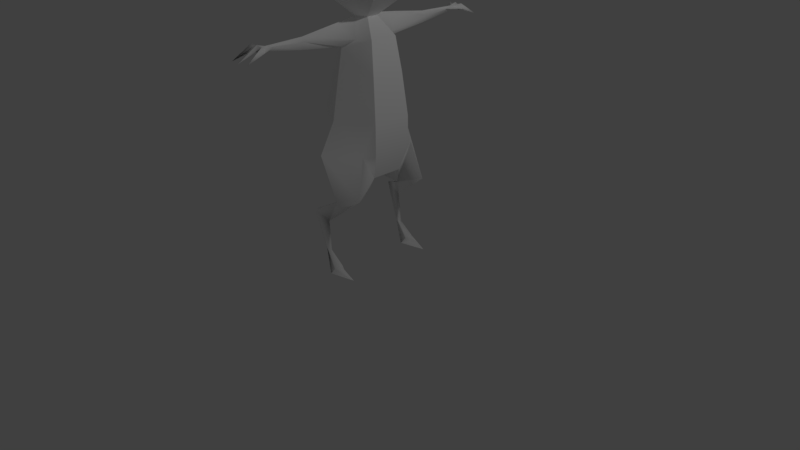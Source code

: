 # Source: zago2-4.blend  (saved by Blender 2.79.0; exported with 4.5.12 LTS)
import bpy
from mathutils import Matrix  # noqa: F401  (used for matrix-valued properties, if any)

bpy.ops.wm.read_factory_settings(use_empty=True)
scene = bpy.context.scene
scene.name = 'Scene'

# ---- collections
col_collection_1 = bpy.data.collections.new('Collection 1'); scene.collection.children.link(col_collection_1)

# ---- materials (node trees are filled in below, after node groups)
mat_lambert1 = bpy.data.materials.new('lambert1')
mat_lambert1.alpha_threshold = 0.0
mat_lambert1.use_transparent_shadow = False
mat_lambert1.diffuse_color = (1.0, 1.0, 1.0, 1.0)
mat_lambert1.roughness = 0.5

# ---- material node trees

# ---- world
world_world = bpy.data.worlds.new('World'); scene.world = world_world
world_world.color = (0.05088, 0.05088, 0.05088)
world_world.use_sun_shadow = False
world_world.sun_shadow_jitter_overblur = 0.0
world_world.cycles.sampling_method = 'MANUAL'

# ---- cameras
cam_camera = bpy.data.cameras.new('Camera')
cam_camera.clip_end = 100.0
cam_camera.lens = 35.0
cam_camera.sensor_width = 32.0
cam_camera.sensor_height = 18.0
cam_camera.ortho_scale = 7.314
cam_camera.dof.focus_distance = 0.0
cam_camera.dof.aperture_fstop = 128.0

# ---- lights
light_lamp = bpy.data.lights.new('Lamp', 'POINT')
light_lamp.transmission_factor = 0.0
light_lamp.cutoff_distance = 30.0
light_lamp.energy = 100.0
light_lamp.shadow_buffer_clip_start = 1.001
light_lamp.shadow_soft_size = 0.1
light_lamp.shadow_maximum_resolution = 0.006
light_lamp.use_absolute_resolution = True

# ---- meshes
me_x = bpy.data.meshes.new('未命名')
me_x.from_pydata([(0.07227, 3.077, -0.1252), (-0.07227, 3.077, -0.1252), (-0.1445, 3.077, -1.916e-08), (-0.07227, 3.077, 0.1252), (0.07227, 3.077, 0.1252), (0.1445, 3.077, 2.379e-09), (0.2411, 3.33, -0.4177), (-0.2411, 3.33, -0.4177), (-0.4823, 3.33, -6.696e-08), (-0.2411, 3.33, 0.4177), (0.2411, 3.33, 0.4177), (0.4823, 3.33, 4.905e-09), (0.2411, 3.644, -0.4177), (-0.2411, 3.644, -0.4177), (-0.4823, 3.644, -6.696e-08), (-0.2411, 3.644, 0.4177), (0.2411, 3.644, 0.4177), (0.4823, 3.644, 4.905e-09), (0.149, 3.897, -0.2581), (-0.149, 3.897, -0.2581), (-0.2981, 3.897, -3.951e-08), (-0.149, 3.897, 0.2581), (0.149, 3.897, 0.2581), (0.2981, 3.897, 4.905e-09), (2.246e-07, 1.226, -0.3447), (0.0, 3.994, 4.905e-09), (0.2385, 3.897, -0.1033), (0.1788, 3.936, 4.905e-09), (-0.2385, 3.897, -0.1033), (-0.1788, 3.936, -2.175e-08), (0.4309, 4.312, -0.1614), (-0.4309, 4.312, -0.1614), (0.3936, 4.095, 0.05367), (0.4532, 4.075, 0.05367), (0.4234, 4.075, 0.002046), (-0.3936, 4.095, 0.05367), (-0.4532, 4.075, 0.05367), (-0.4234, 4.075, 0.002046), (-0.2566, 1.537, 0.4445), (0.2566, 1.537, 0.4445), (0.5935, 0.0, 0.3898), (-0.5935, 0.0, 0.3898), (-0.199, 1.226, 0.3447), (0.199, 1.226, 0.3447), (-0.2189, 2.445, 0.3791), (0.2189, 2.445, 0.3791), (0.3581, 2.764, 1.5e-08), (0.1659, 2.445, -0.3791), (-0.1659, 2.445, -0.3791), (-0.3581, 2.764, -5.022e-08), (-0.5102, 1.922, -5.532e-08), (-0.2551, 1.922, 0.4418), (0.2551, 1.922, 0.4418), (0.5102, 1.922, 2.07e-08), (0.2551, 1.922, -0.4418), (-0.2551, 1.922, -0.4418), (-0.1032, 2.857, -0.3119), (-1.728, 2.835, -4.414e-08), (-0.1801, 2.857, 0.3119), (0.1801, 2.857, 0.3119), (1.728, 2.835, 9.524e-09), (0.1032, 2.857, -0.3119), (0.2793, 2.857, 0.1507), (0.2701, 2.857, -0.1384), (-0.2793, 2.857, 0.1507), (-0.2701, 2.857, -0.1384), (0.3849, 1.537, 0.3583), (-0.3849, 1.537, 0.3583), (0.9023, 2.924, 0.05519), (0.9023, 2.829, 1.166e-08), (0.9023, 2.924, -0.05519), (0.9023, 2.975, 7.195e-09), (-0.9023, 2.924, 0.05519), (-0.9023, 2.829, -3.042e-08), (-0.9023, 2.924, -0.05519), (-0.9023, 2.975, -1.942e-08), (0.6786, 1.021, 0.2148), (0.5129, 1.041, 0.4375), (0.2449, 1.021, 0.2674), (-0.6786, 1.021, 0.2148), (-0.5129, 1.041, 0.4375), (-0.2449, 1.021, 0.2674), (1.387, 2.961, 9.103e-09), (1.281, 2.937, 0.01744), (1.504, 2.918, 1.002e-08), (1.281, 2.937, -0.01744), (-1.387, 2.961, -1.132e-08), (-1.281, 2.937, 0.01744), (-1.504, 2.918, -2.946e-08), (-1.281, 2.937, -0.01744), (0.6451, 0.7576, -0.2295), (0.5777, 0.6449, -0.06123), (0.5783, 0.7576, -0.2645), (-0.6451, 0.7576, -0.2295), (-0.5777, 0.6449, -0.06123), (-0.5783, 0.7576, -0.2645), (1.486, 2.927, 0.136), (1.486, 2.927, -0.136), (-1.486, 2.927, 0.136), (-1.486, 2.927, -0.136), (1.712, 2.835, 0.1319), (-1.712, 2.835, 0.1319), (1.712, 2.835, -0.1319), (-1.712, 2.835, -0.1319), (1.486, 2.964, -0.06593), (-1.486, 2.964, -0.06593), (1.486, 2.964, 0.06593), (-1.486, 2.964, 0.06593), (1.486, 2.989, 0.0981), (1.486, 2.989, 8.631e-09), (1.486, 2.989, -0.0981), (-1.486, 2.989, 0.0981), (-1.486, 2.989, -4.101e-08), (-1.486, 2.989, -0.0981), (1.497, 2.918, 0.06593), (1.497, 2.918, -0.06593), (-1.497, 2.918, 0.06593), (-1.497, 2.918, -0.06593), (0.4621, 3.038, 3.823e-09), (-0.4621, 3.038, -1.924e-08), (0.6986, 1.54, -0.01825), (-0.6986, 1.54, -0.01825), (0.5883, 0.2615, -0.1151), (-0.5883, 0.2615, -0.1151), (0.6775, 0.0, 0.06019), (0.5055, 0.0, 0.05925), (-0.6775, 0.0, 0.06019), (-0.5055, 0.0, 0.05925), (0.5367, 0.0804, 0.1098), (0.5919, 0.08142, 0.2104), (0.6544, 0.07619, 0.1086), (-0.5367, 0.0804, 0.1098), (-0.5919, 0.08142, 0.2104), (-0.6544, 0.07619, 0.1086), (0.6129, 0.2615, -0.0705), (0.5661, 0.2615, -0.07145), (0.587, 0.2615, -0.02453), (-0.6129, 0.2615, -0.0705), (-0.5661, 0.2615, -0.07145), (-0.587, 0.2615, -0.02453)], [], [(0, 1, 7, 6), (1, 2, 8, 7), (2, 3, 9, 8), (3, 4, 10, 9), (4, 5, 11, 10), (5, 0, 6, 11), (6, 7, 13, 12), (7, 8, 14, 13), (8, 9, 15, 14), (9, 10, 16, 15), (10, 11, 17, 16), (11, 6, 12, 17), (12, 13, 19, 18), (13, 14, 20, 28, 19), (14, 15, 21, 20), (15, 16, 22, 21), (16, 17, 23, 22), (17, 12, 18, 26, 23), (1, 0, 61, 56), (2, 1, 56, 65), (3, 2, 64, 58), (4, 3, 58, 59), (82, 106, 109), (109, 104, 82), (18, 19, 25), (19, 28, 29, 25), (20, 21, 25, 29), (21, 22, 25), (22, 23, 27, 25), (30, 34, 26, 27, 32), (27, 26, 18, 25), (29, 35, 36, 20), (20, 36, 37, 28), (32, 33, 30), (31, 35, 29, 28, 37), (33, 34, 30), (23, 33, 32, 27), (23, 26, 34, 33), (36, 35, 31), (37, 36, 31), (39, 38, 42, 43), (135, 136, 91), (43, 42, 24), (38, 67, 42), (45, 44, 51, 52), (46, 45, 52, 53), (47, 46, 53, 54), (48, 47, 54, 55), (49, 48, 55, 50), (44, 49, 50, 51), (51, 50, 67, 38), (52, 51, 38, 39), (91, 136, 134, 90), (125, 124, 40), (55, 54, 24), (50, 55, 24), (49, 65, 56, 48), (58, 64, 49, 44), (59, 58, 44, 45), (106, 84, 60), (84, 104, 60), (56, 61, 47, 48), (5, 4, 59, 62), (46, 62, 59, 45), (61, 63, 46, 47), (0, 5, 63, 61), (64, 119, 75, 72), (49, 64, 72, 73), (73, 74, 65, 49), (119, 65, 74, 75), (53, 52, 39, 66), (43, 66, 39), (54, 53, 24), (67, 121, 80), (42, 67, 80, 81), (81, 24, 42), (121, 24, 79), (69, 68, 62, 46), (46, 63, 70, 69), (63, 5, 118), (5, 62, 118), (73, 72, 87, 88), (88, 89, 74, 73), (75, 74, 89, 86), (72, 75, 86, 87), (53, 66, 120), (78, 77, 66, 43), (43, 24, 78), (24, 76, 78), (80, 79, 94), (94, 95, 81), (79, 81, 95, 93), (71, 68, 83, 82), (84, 83, 68, 69), (69, 70, 85, 84), (70, 71, 82, 85), (98, 111, 101), (88, 87, 116), (99, 89, 117), (103, 113, 99), (76, 91, 90), (78, 91, 77), (78, 92, 91), (78, 76, 90, 92), (41, 132, 133, 126), (127, 131, 132, 41), (131, 127, 123, 138), (133, 137, 123, 126), (82, 104, 110), (82, 108, 106), (114, 106, 100), (104, 115, 102), (57, 112, 105), (107, 112, 57), (96, 108, 82, 83), (83, 114, 96), (97, 102, 115), (82, 110, 97, 85), (101, 111, 107), (88, 116, 107), (105, 117, 88), (105, 113, 103), (96, 100, 108), (106, 108, 100), (109, 106, 60), (60, 104, 109), (110, 104, 102), (97, 110, 102), (98, 87, 86, 111), (107, 111, 86), (107, 86, 112), (105, 112, 86), (105, 86, 113), (99, 113, 86, 89), (84, 106, 114), (84, 115, 104), (85, 115, 84), (107, 116, 101), (88, 107, 57), (105, 88, 57), (103, 117, 105), (99, 117, 103), (116, 98, 101), (84, 114, 83), (117, 89, 88), (97, 115, 85), (96, 114, 100), (116, 87, 98), (118, 62, 68, 71), (63, 118, 71, 70), (64, 2, 119), (2, 65, 119), (24, 53, 120), (79, 24, 81), (76, 77, 91), (94, 79, 93), (81, 80, 94), (120, 77, 76), (24, 120, 76), (67, 50, 121), (50, 24, 121), (120, 66, 77), (80, 121, 79), (122, 135, 91, 92), (127, 126, 123), (125, 40, 129, 128), (130, 129, 40, 124), (132, 131, 138, 139), (133, 132, 139, 137), (122, 124, 125), (41, 126, 127), (134, 122, 92, 90), (130, 124, 122, 134), (128, 135, 122, 125), (128, 129, 136, 135), (134, 136, 129, 130), (123, 137, 93, 95), (138, 123, 95, 94), (139, 138, 94), (137, 139, 94, 93)])
me_x.polygons.foreach_set('use_smooth', [True] * 180)
_k = set([(0, 1), (0, 5), (0, 6), (0, 61), (1, 2), (1, 7), (1, 56), (2, 3), (2, 8), (2, 119), (3, 4), (3, 9), (3, 58), (4, 5), (4, 10), (4, 59), (5, 11), (5, 118), (6, 7), (6, 11), (6, 12), (7, 8), (7, 13), (8, 9), (8, 14), (9, 10), (9, 15), (10, 11), (10, 16), (11, 17), (12, 13), (12, 17), (12, 18), (13, 14), (13, 19), (14, 15), (14, 20), (15, 16), (15, 21), (16, 17), (16, 22), (17, 23), (18, 19), (18, 25), (18, 26), (19, 25), (19, 28), (20, 21), (20, 28), (20, 29), (21, 22), (21, 25), (22, 23), (22, 25), (23, 26), (23, 27), (24, 42), (24, 43), (24, 54), (24, 55), (25, 27), (25, 29), (38, 42), (38, 51), (39, 43), (39, 52), (40, 124), (40, 125), (41, 126), (41, 127), (42, 43), (42, 81), (43, 78), (44, 51), (44, 58), (45, 52), (45, 59), (46, 53), (46, 69), (47, 54), (47, 61), (48, 55), (48, 56), (49, 50), (49, 73), (50, 121), (53, 120), (57, 88), (57, 112), (60, 84), (60, 109), (69, 84), (71, 82), (71, 118), (73, 88), (75, 86), (75, 119), (76, 90), (76, 120), (79, 93), (79, 121), (82, 109), (86, 112), (90, 134), (91, 135), (93, 137), (94, 138), (124, 130), (125, 128), (126, 133), (127, 131), (128, 135), (130, 134), (131, 138), (133, 137)])
me_x.attributes.new('sharp_edge', 'BOOLEAN', 'EDGE').data.foreach_set('value', [ (min(e.vertices), max(e.vertices)) in _k for e in me_x.edges])
_uv = me_x.uv_layers.new(name='map1')
_uv.uv.foreach_set('vector', [0.4388, 0.116, 0.4097, 0.116, 0.3758, 0.06504, 0.4728, 0.06504, 0.06563, 0.3743, 0.09081, 0.3743, 0.09081, 0.4253, 0.006791, 0.4253, 0.09081, 0.3743, 0.116, 0.3743, 0.1748, 0.4253, 0.09081, 0.4253, 0.5198, 0.3743, 0.5488, 0.3743, 0.5828, 0.4253, 0.4858, 0.4253, 0.2518, 0.3743, 0.2769, 0.3743, 0.2769, 0.4253, 0.1929, 0.4253, 0.2769, 0.3743, 0.3021, 0.3743, 0.361, 0.4253, 0.2769, 0.4253, 0.4728, 0.06504, 0.3758, 0.06504, 0.3758, 0.001992, 0.4728, 0.001992, 0.006791, 0.4253, 0.09081, 0.4253, 0.09081, 0.4883, 0.006791, 0.4883, 0.09081, 0.4253, 0.1748, 0.4253, 0.1748, 0.4883, 0.09081, 0.4883, 0.4858, 0.4253, 0.5828, 0.4253, 0.5828, 0.4883, 0.4858, 0.4883, 0.1929, 0.4253, 0.2769, 0.4253, 0.2769, 0.4883, 0.1929, 0.4883, 0.2769, 0.4253, 0.361, 0.4253, 0.361, 0.4883, 0.2769, 0.4883, 0.2037, 0.6692, 0.2037, 0.7663, 0.1716, 0.7477, 0.1716, 0.6878, 0.006791, 0.4883, 0.09081, 0.4883, 0.09081, 0.5393, 0.07004, 0.5393, 0.03888, 0.5393, 0.09081, 0.4883, 0.1748, 0.4883, 0.1427, 0.5393, 0.09081, 0.5393, 0.74, 0.7379, 0.74, 0.6409, 0.7721, 0.6595, 0.7721, 0.7194, 0.1929, 0.4883, 0.2769, 0.4883, 0.2769, 0.5393, 0.225, 0.5393, 0.2769, 0.4883, 0.361, 0.4883, 0.3289, 0.5393, 0.2977, 0.5393, 0.2769, 0.5393, 0.4097, 0.116, 0.4388, 0.116, 0.445, 0.1602, 0.4035, 0.1602, 0.09081, 0.3743, 0.06563, 0.3743, 0.02808, 0.3301, 0.06296, 0.3301, 0.116, 0.3743, 0.09081, 0.3743, 0.1211, 0.3301, 0.1535, 0.3301, 0.5488, 0.3743, 0.5198, 0.3743, 0.4981, 0.3301, 0.5705, 0.3301, 0.6227, 0.07058, 0.6095, 0.05051, 0.6227, 0.05051, 0.6227, 0.05051, 0.636, 0.05051, 0.6227, 0.07058, 0.1716, 0.6878, 0.1716, 0.7477, 0.1197, 0.7178, 0.1716, 0.7477, 0.1404, 0.7657, 0.1197, 0.7537, 0.1197, 0.7178, 0.824, 0.7494, 0.7721, 0.7194, 0.824, 0.6894, 0.824, 0.7254, 0.7721, 0.7194, 0.7721, 0.6595, 0.824, 0.6894, 0.7721, 0.6595, 0.824, 0.6295, 0.824, 0.6535, 0.824, 0.6894, 0.1521, 0.6311, 0.1193, 0.6326, 0.1404, 0.6698, 0.1197, 0.6818, 0.1089, 0.6386, 0.1197, 0.6818, 0.1404, 0.6698, 0.1716, 0.6878, 0.1197, 0.7178, 0.6612, 0.8495, 0.618, 0.8814, 0.6061, 0.8775, 0.6373, 0.8418, 0.09081, 0.5393, 0.1016, 0.5751, 0.09122, 0.5751, 0.07004, 0.5393, 0.1089, 0.6386, 0.1089, 0.6266, 0.1521, 0.6311, 0.1521, 0.8044, 0.1089, 0.7969, 0.1197, 0.7537, 0.1404, 0.7657, 0.1193, 0.8029, 0.2661, 0.5751, 0.2765, 0.5751, 0.3094, 0.6227, 0.5604, 0.873, 0.5962, 0.8418, 0.6001, 0.8537, 0.5682, 0.8969, 0.2769, 0.5393, 0.2977, 0.5393, 0.2765, 0.5751, 0.2661, 0.5751, 0.6061, 0.8775, 0.618, 0.8814, 0.6105, 0.9252, 0.09122, 0.5751, 0.1016, 0.5751, 0.05834, 0.6227, 0.5859, 0.06463, 0.4827, 0.06463, 0.4943, 0.001992, 0.5743, 0.001992, 0.5503, 0.5448, 0.5597, 0.5448, 0.5524, 0.6219, 0.3773, 0.9487, 0.2973, 0.9487, 0.3373, 0.81, 0.1802, 0.06463, 0.1629, 0.06463, 0.1601, 0.001992, 0.5783, 0.2471, 0.4903, 0.2471, 0.483, 0.142, 0.5856, 0.142, 0.2769, 0.3114, 0.2007, 0.2471, 0.1881, 0.142, 0.2769, 0.142, 0.3532, 0.2471, 0.2769, 0.3114, 0.2769, 0.142, 0.3658, 0.142, 0.3909, 0.2432, 0.4576, 0.2432, 0.4756, 0.3483, 0.373, 0.3483, 0.09081, 0.3114, 0.01455, 0.2471, 0.001934, 0.142, 0.09081, 0.142, 0.1671, 0.2471, 0.09081, 0.3114, 0.09081, 0.142, 0.1797, 0.142, 0.1797, 0.142, 0.09081, 0.142, 0.1629, 0.06463, 0.1802, 0.06463, 0.5856, 0.142, 0.483, 0.142, 0.4827, 0.06463, 0.5859, 0.06463, 0.8214, 0.1317, 0.814, 0.05459, 0.8233, 0.05459, 0.8552, 0.1544, 0.841, 0.7754, 0.8756, 0.7756, 0.8587, 0.8419, 0.373, 0.3483, 0.4756, 0.3483, 0.4243, 0.4883, 0.09081, 0.142, 0.001934, 0.142, 0.02148, 0.001992, 0.09081, 0.3114, 0.06296, 0.3301, 0.02808, 0.3301, 0.01455, 0.2471, 0.1535, 0.3301, 0.1211, 0.3301, 0.09081, 0.3114, 0.1671, 0.2471, 0.5705, 0.3301, 0.4981, 0.3301, 0.4903, 0.2471, 0.5783, 0.2471, 0.5545, 0.8903, 0.5412, 0.8866, 0.5412, 0.8418, 0.5412, 0.8866, 0.5279, 0.8903, 0.5412, 0.8418, 0.4035, 0.1602, 0.445, 0.1602, 0.4576, 0.2432, 0.3909, 0.2432, 0.2769, 0.3743, 0.2518, 0.3743, 0.2142, 0.3301, 0.2466, 0.3301, 0.2769, 0.3114, 0.2466, 0.3301, 0.2142, 0.3301, 0.2007, 0.2471, 0.3397, 0.3301, 0.3048, 0.3301, 0.2769, 0.3114, 0.3532, 0.2471, 0.3021, 0.3743, 0.2769, 0.3743, 0.3048, 0.3301, 0.3397, 0.3301, 0.6567, 0.0291, 0.6871, 0.06586, 0.6871, 0.1544, 0.676, 0.1544, 0.6897, 0.3401, 0.7083, 0.3243, 0.7218, 0.4496, 0.7026, 0.4496, 0.7926, 0.4429, 0.7734, 0.4429, 0.7869, 0.3157, 0.8055, 0.3334, 0.6871, 0.06586, 0.7149, 0.02724, 0.6982, 0.1544, 0.6871, 0.1544, 0.2769, 0.142, 0.1881, 0.142, 0.1875, 0.06463, 0.2049, 0.06463, 0.2076, 0.001992, 0.2049, 0.06463, 0.1875, 0.06463, 0.3658, 0.142, 0.2769, 0.142, 0.3463, 0.001992, 0.9529, 0.625, 0.8772, 0.6256, 0.9688, 0.5252, 0.3679, 0.7435, 0.3305, 0.8061, 0.3048, 0.7063, 0.3587, 0.7022, 0.3843, 0.8245, 0.4256, 0.7014, 0.4256, 0.84, 0.8772, 0.6256, 0.8115, 0.5624, 0.924, 0.5211, 0.662, 0.4454, 0.6812, 0.4454, 0.6677, 0.5707, 0.649, 0.5548, 0.7649, 0.5463, 0.7463, 0.564, 0.7328, 0.4368, 0.752, 0.4368, 0.6506, 0.2952, 0.6227, 0.3204, 0.6227, 0.2565, 0.6227, 0.3204, 0.5924, 0.2933, 0.6227, 0.2565, 0.7026, 0.4496, 0.7218, 0.4496, 0.7243, 0.5258, 0.7205, 0.5707, 0.7747, 0.564, 0.7709, 0.5191, 0.7734, 0.4429, 0.7926, 0.4429, 0.6871, 0.1544, 0.6982, 0.1544, 0.6906, 0.2306, 0.6871, 0.2518, 0.676, 0.1544, 0.6871, 0.1544, 0.6871, 0.2518, 0.6836, 0.2306, 0.2769, 0.142, 0.2049, 0.06463, 0.2806, 0.06523, 0.2189, 0.7022, 0.2728, 0.7063, 0.247, 0.8061, 0.2096, 0.7435, 0.4729, 0.7014, 0.4729, 0.84, 0.4316, 0.7169, 0.4789, 0.8379, 0.5914, 0.7014, 0.602, 0.7886, 0.9688, 0.5252, 0.924, 0.5211, 0.8685, 0.4455, 0.4646, 0.6219, 0.5055, 0.6446, 0.3985, 0.6975, 0.8308, 0.64, 0.9181, 0.6295, 0.851, 0.7365, 0.8375, 0.7294, 0.6227, 0.168, 0.6116, 0.168, 0.6192, 0.09177, 0.6227, 0.07058, 0.6799, 0.3243, 0.6837, 0.3692, 0.6812, 0.4454, 0.662, 0.4454, 0.752, 0.4368, 0.7328, 0.4368, 0.7303, 0.3606, 0.734, 0.3157, 0.6338, 0.168, 0.6227, 0.168, 0.6227, 0.07058, 0.6262, 0.09177, 0.6597, 0.2719, 0.6673, 0.2719, 0.6605, 0.3174, 0.7671, 0.7982, 0.7707, 0.7533, 0.7804, 0.7966, 0.7338, 0.883, 0.7577, 0.8418, 0.7479, 0.8851, 0.7136, 0.3174, 0.7068, 0.2719, 0.7144, 0.2719, 0.7659, 0.2073, 0.8214, 0.1317, 0.8552, 0.1544, 0.2189, 0.7022, 0.2858, 0.6266, 0.2728, 0.7063, 0.6185, 0.6975, 0.5115, 0.6446, 0.5524, 0.6219, 0.8816, 0.7403, 0.9688, 0.7509, 0.9621, 0.8403, 0.9487, 0.8473, 0.9592, 0.3157, 0.9231, 0.3321, 0.9027, 0.3311, 0.8929, 0.3157, 0.4404, 0.4922, 0.4302, 0.5083, 0.41, 0.5086, 0.3739, 0.4922, 0.4302, 0.5083, 0.4404, 0.4922, 0.4755, 0.5448, 0.4667, 0.5448, 0.9027, 0.3311, 0.8666, 0.3683, 0.8577, 0.3683, 0.8929, 0.3157, 0.6227, 0.07058, 0.636, 0.05051, 0.6425, 0.05051, 0.6227, 0.07058, 0.603, 0.05051, 0.6095, 0.05051, 0.4728, 0.8873, 0.4637, 0.8894, 0.4895, 0.8439, 0.4577, 0.8894, 0.4486, 0.8873, 0.4319, 0.8439, 0.6871, 0.3204, 0.6871, 0.2719, 0.7003, 0.2719, 0.6738, 0.2719, 0.6871, 0.2719, 0.6871, 0.3204, 0.5954, 0.05051, 0.603, 0.05051, 0.6227, 0.07058, 0.6192, 0.09177, 0.704, 0.9285, 0.7138, 0.8851, 0.7279, 0.8872, 0.6672, 0.8872, 0.668, 0.8418, 0.6813, 0.8851, 0.6227, 0.07058, 0.6425, 0.05051, 0.6501, 0.05051, 0.6262, 0.09177, 0.6605, 0.3174, 0.6673, 0.2719, 0.6738, 0.2719, 0.3532, 0.9658, 0.3532, 0.9525, 0.3624, 0.9525, 0.3472, 0.9658, 0.3381, 0.9658, 0.3381, 0.9525, 0.7003, 0.2719, 0.7068, 0.2719, 0.7136, 0.3174, 0.5954, 0.05051, 0.5962, 0.005032, 0.603, 0.05051, 0.6095, 0.05051, 0.603, 0.05051, 0.5962, 0.005032, 0.6227, 0.05051, 0.6095, 0.05051, 0.6227, 0.001992, 0.6227, 0.001992, 0.636, 0.05051, 0.6227, 0.05051, 0.6425, 0.05051, 0.636, 0.05051, 0.6493, 0.005032, 0.6501, 0.05051, 0.6425, 0.05051, 0.6493, 0.005032, 0.6597, 0.2719, 0.6836, 0.2306, 0.6871, 0.2518, 0.6673, 0.2719, 0.6738, 0.2719, 0.6673, 0.2719, 0.6871, 0.2518, 0.6738, 0.2719, 0.6871, 0.2518, 0.6871, 0.2719, 0.7003, 0.2719, 0.6871, 0.2719, 0.6871, 0.2518, 0.7003, 0.2719, 0.6871, 0.2518, 0.7068, 0.2719, 0.7144, 0.2719, 0.7068, 0.2719, 0.6871, 0.2518, 0.6906, 0.2306, 0.323, 0.9525, 0.3321, 0.9658, 0.323, 0.9658, 0.3078, 0.9658, 0.3078, 0.9525, 0.317, 0.9525, 0.6911, 0.9285, 0.6813, 0.8851, 0.6946, 0.8836, 0.4001, 0.8439, 0.4093, 0.846, 0.4259, 0.8894, 0.5087, 0.8454, 0.522, 0.8418, 0.5087, 0.8903, 0.4955, 0.8418, 0.5087, 0.8454, 0.5087, 0.8903, 0.3683, 0.998, 0.385, 0.9546, 0.3941, 0.9525, 0.7338, 0.883, 0.7479, 0.8851, 0.7347, 0.9285, 0.7804, 0.7966, 0.7945, 0.7945, 0.7937, 0.84, 0.7005, 0.8836, 0.7138, 0.8851, 0.704, 0.9285, 0.7479, 0.8851, 0.7577, 0.8418, 0.7612, 0.8866, 0.6672, 0.8872, 0.6813, 0.8851, 0.6911, 0.9285, 0.7279, 0.8872, 0.7138, 0.8851, 0.727, 0.8418, 0.7804, 0.7966, 0.7707, 0.7533, 0.7945, 0.7945, 0.6227, 0.2565, 0.5924, 0.2933, 0.6116, 0.168, 0.6227, 0.168, 0.6506, 0.2952, 0.6227, 0.2565, 0.6227, 0.168, 0.6338, 0.168, 0.6567, 0.0291, 0.6871, 0.001992, 0.6871, 0.06586, 0.6871, 0.001992, 0.7149, 0.02724, 0.6871, 0.06586, 0.142, 0.9488, 0.001934, 0.8462, 0.07874, 0.8083, 0.722, 0.8379, 0.6094, 0.7014, 0.7326, 0.7506, 0.7659, 0.2073, 0.7211, 0.2114, 0.8214, 0.1317, 0.8685, 0.4455, 0.924, 0.5211, 0.8347, 0.4681, 0.3587, 0.7022, 0.3048, 0.7063, 0.2918, 0.6266, 0.8128, 0.3119, 0.7211, 0.2114, 0.7659, 0.2073, 0.8784, 0.2486, 0.8128, 0.3119, 0.7659, 0.2073, 0.1629, 0.06463, 0.09081, 0.142, 0.08714, 0.06523, 0.1497, 0.9126, 0.2897, 0.81, 0.2265, 0.9505, 0.8128, 0.3119, 0.737, 0.3113, 0.7211, 0.2114, 0.9688, 0.5252, 0.8772, 0.6256, 0.924, 0.5211, 0.5415, 0.5448, 0.5503, 0.5448, 0.5524, 0.6219, 0.5115, 0.6446, 0.8351, 0.7883, 0.8005, 0.7885, 0.8184, 0.7533, 0.5766, 0.4922, 0.6431, 0.4922, 0.607, 0.5086, 0.5868, 0.5083, 0.7872, 0.01732, 0.7668, 0.01837, 0.7307, 0.001992, 0.797, 0.001992, 0.41, 0.5086, 0.4302, 0.5083, 0.4667, 0.5448, 0.4572, 0.5448, 0.9027, 0.3311, 0.9231, 0.3321, 0.8759, 0.3683, 0.8666, 0.3683, 0.8577, 0.7403, 0.8756, 0.7756, 0.841, 0.7754, 0.8174, 0.8548, 0.8005, 0.7885, 0.8351, 0.7883, 0.8233, 0.05459, 0.8322, 0.05459, 0.8623, 0.1544, 0.8552, 0.1544, 0.7872, 0.01732, 0.797, 0.001992, 0.8322, 0.05459, 0.8233, 0.05459, 0.5868, 0.5083, 0.5503, 0.5448, 0.5415, 0.5448, 0.5766, 0.4922, 0.5868, 0.5083, 0.607, 0.5086, 0.5597, 0.5448, 0.5503, 0.5448, 0.8233, 0.05459, 0.814, 0.05459, 0.7668, 0.01837, 0.7872, 0.01732, 0.8577, 0.3683, 0.8666, 0.3683, 0.8347, 0.4681, 0.8276, 0.4681, 0.4667, 0.5448, 0.4755, 0.5448, 0.5055, 0.6446, 0.4646, 0.6219, 0.4572, 0.5448, 0.4667, 0.5448, 0.4646, 0.6219, 0.8666, 0.3683, 0.8759, 0.3683, 0.8685, 0.4455, 0.8347, 0.4681])
me_x.materials.append(mat_lambert1)
me_x.use_remesh_preserve_volume = False
me_x.use_remesh_preserve_attributes = False
me_x.use_mirror_vertex_groups = False
me_x.update()
me_x.normals_split_custom_set([tuple(v) for v in zip(*[iter([1.228e-07, -0.7556, -0.655, 1.228e-07, -0.7556, -0.655, 1.228e-07, -0.7556, -0.655, 1.228e-07, -0.7556, -0.655, -0.5673, -0.7556, -0.3275, -0.5673, -0.7556, -0.3275, -0.5673, -0.7556, -0.3275, -0.5673, -0.7556, -0.3275, -0.5673, -0.7556, 0.3275, -0.5673, -0.7556, 0.3275, -0.5673, -0.7556, 0.3275, -0.5673, -0.7556, 0.3275, -6.141e-08, -0.7556, 0.655, -6.141e-08, -0.7556, 0.655, -6.141e-08, -0.7556, 0.655, -6.141e-08, -0.7556, 0.655, 0.5673, -0.7556, 0.3275, 0.5673, -0.7556, 0.3275, 0.5673, -0.7556, 0.3275, 0.5673, -0.7556, 0.3275, 0.5673, -0.7556, -0.3275, 0.5673, -0.7556, -0.3275, 0.5673, -0.7556, -0.3275, 0.5673, -0.7556, -0.3275, 1.972e-07, 0.0, -1.0, 1.972e-07, 0.0, -1.0, 1.972e-07, 0.0, -1.0, 1.972e-07, 0.0, -1.0, -0.866, 0.0, -0.5, -0.866, 0.0, -0.5, -0.866, 0.0, -0.5, -0.866, 0.0, -0.5, -0.866, 0.0, 0.5, -0.866, 0.0, 0.5, -0.866, 0.0, 0.5, -0.866, 0.0, 0.5, -9.858e-08, 0.0, 1.0, -9.858e-08, 0.0, 1.0, -9.858e-08, 0.0, 1.0, -9.858e-08, 0.0, 1.0, 0.866, 0.0, 0.5, 0.866, 0.0, 0.5, 0.866, 0.0, 0.5, 0.866, 0.0, 0.5, 0.866, 0.0, -0.5, 0.866, 0.0, -0.5, 0.866, 0.0, -0.5, 0.866, 0.0, -0.5, 1.912e-07, 0.5326, -0.8464, 1.912e-07, 0.5326, -0.8464, 1.912e-07, 0.5326, -0.8464, 1.912e-07, 0.5326, -0.8464, -0.733, 0.5326, -0.4232, -0.733, 0.5326, -0.4232, -0.733, 0.5326, -0.4232, -0.733, 0.5326, -0.4232, -0.733, 0.5326, -0.4232, -0.733, 0.5326, 0.4232, -0.733, 0.5326, 0.4232, -0.733, 0.5326, 0.4232, -0.733, 0.5326, 0.4232, -6.374e-08, 0.5326, 0.8464, -6.374e-08, 0.5326, 0.8464, -6.374e-08, 0.5326, 0.8464, -6.374e-08, 0.5326, 0.8464, 0.733, 0.5326, 0.4232, 0.733, 0.5326, 0.4232, 0.733, 0.5326, 0.4232, 0.733, 0.5326, 0.4232, 0.733, 0.5326, -0.4232, 0.733, 0.5326, -0.4232, 0.733, 0.5326, -0.4232, 0.733, 0.5326, -0.4232, 0.733, 0.5326, -0.4232, 0.0, 0.6477, -0.7619, 0.0, 0.6477, -0.7619, -4.206e-06, 0.3046, -0.9525, 5.325e-06, 0.3046, -0.9525, -0.4487, 0.6127, -0.6506, -0.6271, 0.5953, -0.5023, -0.7593, 0.2851, -0.5849, -0.61, 0.2056, -0.7653, -0.6477, 0.6557, 0.388, -0.4567, 0.6737, 0.581, -0.6794, 0.2139, 0.7019, -0.8392, 0.295, 0.4569, 0.0, 0.6477, 0.7619, 0.0, 0.6477, 0.7619, 2.351e-06, 0.2861, 0.9582, 2.086e-06, 0.2861, 0.9582, -0.3046, 0.7971, 0.5214, 0.58, 0.8129, -0.05297, 0.3162, 0.886, 0.3393, 0.3162, 0.886, -0.3393, 0.58, 0.8129, 0.05292, -0.3046, 0.7971, -0.5214, 6.799e-08, 0.9363, -0.3513, 6.799e-08, 0.9363, -0.3513, 6.799e-08, 0.9363, -0.3513, -0.3042, 0.9363, -0.1756, -0.0869, 0.8836, -0.4601, 0.07778, 0.9749, -0.2085, -0.3042, 0.9363, -0.1756, -0.3042, 0.9363, 0.1756, -0.3042, 0.9363, 0.1756, -0.3042, 0.9363, 0.1756, -0.3042, 0.9363, 0.1756, 0.0, 0.9363, 0.3513, 0.0, 0.9363, 0.3513, 0.0, 0.9363, 0.3513, 0.3042, 0.9363, 0.1756, 0.3042, 0.9363, 0.1756, 0.3042, 0.9363, 0.1756, 0.3042, 0.9363, 0.1756, -0.4176, 0.7698, -0.4828, 0.1561, 0.07659, -0.9848, 0.08687, 0.8836, -0.4601, -0.07781, 0.9749, -0.2085, -0.6651, 0.6132, 0.4262, -0.07781, 0.9749, -0.2085, 0.08687, 0.8836, -0.4601, 0.3042, 0.9363, -0.1756, 0.3042, 0.9363, -0.1756, 0.07778, 0.9749, -0.2085, 0.6651, 0.6132, 0.4262, -0.6591, -0.3143, 0.6832, -0.567, -0.648, 0.5085, -0.567, -0.648, 0.5085, -0.6591, -0.3143, 0.6832, -0.1561, 0.07659, -0.9848, -0.0869, 0.8836, -0.4601, -0.6651, 0.6132, 0.4262, 0.6591, -0.3143, 0.6832, -0.4176, 0.7698, -0.4828, 0.4175, 0.7698, -0.4828, 0.6651, 0.6132, 0.4262, 0.07778, 0.9749, -0.2085, -0.0869, 0.8836, -0.4601, -0.1561, 0.07659, -0.9848, 0.6591, -0.3143, 0.6832, 0.1561, 0.07659, -0.9848, -0.4176, 0.7698, -0.4828, 0.567, -0.648, 0.5085, 0.6591, -0.3143, 0.6832, -0.6651, 0.6132, 0.4262, -0.07781, 0.9749, -0.2085, 0.567, -0.648, 0.5085, 0.08687, 0.8836, -0.4601, 0.1561, 0.07659, -0.9848, 0.6591, -0.3143, 0.6832, -0.6591, -0.3143, 0.6832, 0.6651, 0.6132, 0.4262, 0.4175, 0.7698, -0.4828, -0.1561, 0.07659, -0.9848, -0.6591, -0.3143, 0.6832, 0.4175, 0.7698, -0.4828, -8.843e-05, -0.1203, 0.9927, -1.197e-06, -0.1203, 0.9927, 0.0, -0.3052, 0.9523, 0.0, -0.3052, 0.9523, -0.8666, 0.2793, 0.4134, 0.4928, 0.5126, 0.7031, -0.2571, -0.8968, 0.36, 0.0, -1.0, 1.086e-07, 0.0, -1.0, 1.086e-07, 0.0, -1.0, 1.086e-07, -0.774, 0.06409, 0.63, -0.6825, 0.1761, 0.7094, 0.2909, -0.09192, 0.9523, 1.502e-07, 0.1349, 0.9909, -1.274e-07, 0.1349, 0.9909, 1.208e-07, 0.06845, 0.9977, -2.301e-07, 0.06845, 0.9977, 0.7749, -0.1143, 0.6216, 0.8703, 0.1405, 0.472, 0.8507, 0.1427, 0.5059, 0.8414, 0.1715, 0.5125, 0.8308, 0.1696, -0.53, 0.7337, -0.0671, -0.6761, 0.7634, 0.07532, -0.6415, 0.8543, -0.03052, -0.5188, -1.072e-07, 0.1315, -0.9913, 9.418e-08, 0.1315, -0.9913, -2.915e-07, 0.01285, -0.9999, 2.866e-07, 0.0128, -0.9999, -0.7337, -0.0671, -0.6761, -0.8308, 0.1696, -0.53, -0.8543, -0.03052, -0.5188, -0.7634, 0.07531, -0.6415, -0.8703, 0.1405, 0.472, -0.7749, -0.1143, 0.6216, -0.8414, 0.1715, 0.5125, -0.8507, 0.1427, 0.5059, -0.8507, 0.1427, 0.5059, -0.8414, 0.1715, 0.5125, -0.6825, 0.1761, 0.7094, -0.774, 0.06409, 0.63, -2.301e-07, 0.06845, 0.9977, 1.208e-07, 0.06845, 0.9977, -1.197e-06, -0.1203, 0.9927, -8.843e-05, -0.1203, 0.9927, -0.2571, -0.8968, 0.36, 0.4928, 0.5126, 0.7031, 0.8845, 0.1668, 0.4357, 0.9463, -0.2069, 0.2483, -0.297, -0.8246, -0.4815, 0.2932, -0.8218, -0.4885, 0.0, -1.0, 0.0, 2.866e-07, 0.0128, -0.9999, -2.915e-07, 0.01285, -0.9999, 0.0, -0.1382, -0.9904, -0.7634, 0.07531, -0.6415, -0.8543, -0.03052, -0.5188, -0.4942, -0.439, -0.7504, -0.7337, -0.0671, -0.6761, -0.61, 0.2056, -0.7653, -0.7593, 0.2851, -0.5849, -0.8308, 0.1696, -0.53, -0.8392, 0.295, 0.4569, -0.6794, 0.2139, 0.7019, -0.7749, -0.1143, 0.6216, -0.8703, 0.1405, 0.472, 2.086e-06, 0.2861, 0.9582, 2.351e-06, 0.2861, 0.9582, -1.274e-07, 0.1349, 0.9909, 1.502e-07, 0.1349, 0.9909, 0.58, 0.8129, -0.05297, -0.1399, -0.851, 0.5061, 0.2598, -0.007847, 0.9656, -0.1399, -0.851, -0.5061, 0.58, 0.8129, 0.05292, 0.2598, -0.007845, -0.9656, 5.325e-06, 0.3046, -0.9525, -4.206e-06, 0.3046, -0.9525, 9.418e-08, 0.1315, -0.9913, -1.072e-07, 0.1315, -0.9913, 0.4567, 0.6737, 0.581, 0.6477, 0.6557, 0.388, 0.8392, 0.295, 0.4569, 0.6794, 0.2139, 0.7019, 0.7749, -0.1143, 0.6216, 0.6794, 0.2139, 0.7019, 0.8392, 0.295, 0.4569, 0.8703, 0.1405, 0.472, 0.7593, 0.2851, -0.5849, 0.61, 0.2056, -0.7653, 0.7337, -0.0671, -0.6761, 0.8308, 0.1696, -0.53, 0.6271, 0.5953, -0.5023, 0.4487, 0.6127, -0.6506, 0.61, 0.2056, -0.7653, 0.7593, 0.2851, -0.5849, -0.6794, 0.2139, 0.7019, -0.06811, 0.6248, 0.7778, -0.06032, 0.6398, 0.7662, -0.118, -0.01751, 0.9929, -0.7749, -0.1143, 0.6216, -0.6794, 0.2139, 0.7019, -0.118, -0.01751, 0.9929, -0.1216, -0.6335, 0.7641, -0.1145, -0.6143, -0.7808, -0.1073, -0.01662, -0.9941, -0.61, 0.2056, -0.7653, -0.7337, -0.0671, -0.6761, -0.06082, 0.6011, -0.7969, -0.61, 0.2056, -0.7653, -0.1073, -0.01662, -0.9941, -0.05395, 0.6227, -0.7806, 0.8414, 0.1715, 0.5125, 0.8507, 0.1427, 0.5059, 0.774, 0.06409, 0.63, 0.6825, 0.1761, 0.7094, -0.2909, -0.09193, 0.9523, 0.6825, 0.1761, 0.7094, 0.774, 0.06409, 0.63, 0.8543, -0.03052, -0.5188, 0.7634, 0.07532, -0.6415, 0.4942, -0.439, -0.7504, -0.6825, 0.1761, 0.7094, -0.737, 0.3002, 0.6056, -0.2347, -0.2369, 0.9428, 0.2909, -0.09192, 0.9523, -0.6825, 0.1761, 0.7094, -0.2347, -0.2369, 0.9428, 0.5862, -0.7693, 0.254, 0.5862, -0.7693, 0.254, -0.4942, -0.439, -0.7504, 0.9153, -0.304, 0.2642, -0.4584, -0.1017, -0.8829, -0.4942, -0.439, -0.7504, -0.3491, -0.04531, -0.936, 0.1216, -0.6335, 0.7641, 0.118, -0.01751, 0.9929, 0.6794, 0.2139, 0.7019, 0.7749, -0.1143, 0.6216, 0.7337, -0.0671, -0.6761, 0.61, 0.2056, -0.7653, 0.1073, -0.01663, -0.9941, 0.1145, -0.6143, -0.7808, 0.61, 0.2056, -0.7653, 0.4487, 0.6127, -0.6506, 0.06083, 0.601, -0.7969, 0.4567, 0.6737, 0.581, 0.6794, 0.2139, 0.7019, 0.06811, 0.6248, 0.7778, -0.1216, -0.6335, 0.7641, -0.118, -0.01751, 0.9929, -0.04486, -0.01055, 0.9989, 0.1399, -0.851, 0.5061, 0.1399, -0.851, -0.5061, -0.04485, -0.01055, -0.9989, -0.1073, -0.01662, -0.9941, -0.1145, -0.6143, -0.7808, -0.05395, 0.6227, -0.7806, -0.1073, -0.01662, -0.9941, -0.04485, -0.01055, -0.9989, 0.3046, 0.7971, -0.5214, -0.118, -0.01751, 0.9929, -0.06032, 0.6398, 0.7662, 0.3046, 0.7971, 0.5214, -0.04486, -0.01055, 0.9989, 0.8414, 0.1715, 0.5125, 0.6825, 0.1761, 0.7094, 0.7369, 0.3002, 0.6056, -0.5862, -0.7693, 0.254, 0.2347, -0.2369, 0.9428, 0.6825, 0.1761, 0.7094, -0.2909, -0.09193, 0.9523, -0.9153, -0.304, 0.2642, 0.4942, -0.439, -0.7504, -0.5862, -0.7693, 0.254, 0.4942, -0.439, -0.7504, 0.3491, -0.04531, -0.936, -0.5862, -0.7693, 0.254, -0.2347, -0.2369, 0.9428, -0.8067, -0.167, 0.5668, 0.2571, -0.8968, 0.36, 0.2571, -0.8968, 0.36, 0.3152, 0.6446, -0.6965, 0.5862, -0.7693, 0.254, -0.3491, -0.04531, -0.936, 0.5862, -0.7693, 0.254, 0.3152, 0.6446, -0.6965, -0.09585, 0.8024, -0.589, 0.06032, 0.6398, 0.7662, 0.118, -0.01751, 0.9929, 0.04485, -0.01055, 0.9989, -0.3046, 0.7971, 0.5214, -0.1399, -0.851, 0.5061, 0.04485, -0.01055, 0.9989, 0.118, -0.01751, 0.9929, 0.1216, -0.6335, 0.7641, 0.1145, -0.6143, -0.7808, 0.1073, -0.01663, -0.9941, 0.04486, -0.01055, -0.9989, -0.1399, -0.851, -0.5061, 0.1073, -0.01663, -0.9941, 0.05395, 0.6227, -0.7806, -0.3046, 0.7971, -0.5214, 0.04486, -0.01055, -0.9989, 0.3376, 0.01988, 0.9411, 0.07509, 0.9052, 0.4183, -0.1621, -0.6127, 0.7735, 0.1399, -0.851, 0.5061, -0.04486, -0.01055, 0.9989, 0.04232, -0.9775, -0.2068, 0.3375, 0.01988, -0.9411, -0.04485, -0.01055, -0.9989, 0.04233, -0.9775, 0.2068, -0.162, -0.6131, -0.7733, 0.07508, 0.9052, -0.4183, 0.3375, 0.01988, -0.9411, 0.8067, -0.167, 0.5668, -0.2571, -0.8968, 0.36, 0.9463, -0.2069, 0.2483, -0.5862, -0.7693, 0.254, -0.2571, -0.8968, 0.36, 0.2347, -0.2369, 0.9428, -0.5862, -0.7693, 0.254, -0.3152, 0.6446, -0.6965, -0.2571, -0.8968, 0.36, -0.5862, -0.7693, 0.254, 0.3491, -0.04531, -0.936, 0.09585, 0.8024, -0.589, -0.3152, 0.6446, -0.6965, 0.009859, 0.7981, 0.6025, 0.006239, 0.7981, 0.6024, -0.809, 0.47, 0.3531, -0.8769, 0.3809, 0.2932, 0.8738, 0.3907, 0.2894, 0.829, 0.4451, 0.3385, 0.006239, 0.7981, 0.6024, 0.009859, 0.7981, 0.6025, 0.9789, 0.1919, -0.07, 0.297, -0.8246, -0.4815, 0.6327, -0.1936, -0.7498, 0.9944, 0.05685, -0.08903, -0.9746, 0.1649, -0.1516, -0.8748, -0.0433, -0.4825, 0.6327, -0.1936, -0.7498, -0.2932, -0.8218, -0.4885, -0.3046, 0.7971, -0.5214, 0.58, 0.8129, 0.05292, -0.0751, 0.9052, -0.4183, -0.3046, 0.7971, 0.5214, -0.07511, 0.9052, 0.4183, 0.58, 0.8129, -0.05297, -0.04231, -0.9775, -0.2068, 0.58, 0.8129, -0.05297, 0.1627, -0.611, 0.7747, 0.58, 0.8129, 0.05292, -0.04231, -0.9775, 0.2068, 0.1625, -0.6115, -0.7744, -0.2598, -0.007848, -0.9656, -0.3162, 0.886, -0.3393, -0.58, 0.8129, 0.05297, -0.58, 0.8129, -0.05292, -0.3162, 0.886, 0.3393, -0.2598, -0.007845, 0.9656, -0.3376, 0.01988, 0.9411, -0.07511, 0.9052, 0.4183, -0.3046, 0.7971, 0.5214, 0.04485, -0.01055, 0.9989, 0.04485, -0.01055, 0.9989, -0.04231, -0.9775, -0.2068, -0.3376, 0.01988, 0.9411, -0.3376, 0.01988, -0.9411, 0.1625, -0.6115, -0.7744, -0.04231, -0.9775, 0.2068, -0.3046, 0.7971, -0.5214, -0.0751, 0.9052, -0.4183, -0.3376, 0.01988, -0.9411, 0.04486, -0.01055, -0.9989, -0.1621, -0.6127, 0.7735, 0.07509, 0.9052, 0.4183, -0.58, 0.8129, -0.05292, 0.1399, -0.851, 0.5061, 0.04232, -0.9775, -0.2068, -0.58, 0.8129, -0.05292, -0.58, 0.8129, 0.05297, 0.04233, -0.9775, 0.2068, 0.1399, -0.851, -0.5061, -0.58, 0.8129, 0.05297, 0.07508, 0.9052, -0.4183, -0.162, -0.6131, -0.7733, -0.3376, 0.01988, 0.9411, 0.1627, -0.611, 0.7747, -0.07511, 0.9052, 0.4183, 0.58, 0.8129, -0.05297, -0.07511, 0.9052, 0.4183, 0.1627, -0.611, 0.7747, 0.3162, 0.886, 0.3393, 0.58, 0.8129, -0.05297, 0.2598, -0.007847, 0.9656, 0.2598, -0.007845, -0.9656, 0.58, 0.8129, 0.05292, 0.3162, 0.886, -0.3393, -0.0751, 0.9052, -0.4183, 0.58, 0.8129, 0.05292, 0.1625, -0.6115, -0.7744, -0.3376, 0.01988, -0.9411, -0.0751, 0.9052, -0.4183, 0.1625, -0.6115, -0.7744, 0.3376, 0.01988, 0.9411, -0.04486, -0.01055, 0.9989, 0.3046, 0.7971, 0.5214, 0.07509, 0.9052, 0.4183, -0.58, 0.8129, -0.05292, 0.07509, 0.9052, 0.4183, 0.3046, 0.7971, 0.5214, -0.58, 0.8129, -0.05292, 0.3046, 0.7971, 0.5214, -0.3162, 0.886, 0.3393, -0.58, 0.8129, 0.05297, -0.3162, 0.886, -0.3393, 0.3046, 0.7971, -0.5214, -0.58, 0.8129, 0.05297, 0.3046, 0.7971, -0.5214, 0.07508, 0.9052, -0.4183, 0.3375, 0.01988, -0.9411, 0.07508, 0.9052, -0.4183, 0.3046, 0.7971, -0.5214, -0.04485, -0.01055, -0.9989, -0.1399, -0.851, 0.5061, 0.58, 0.8129, -0.05297, -0.04231, -0.9775, -0.2068, -0.1399, -0.851, -0.5061, -0.04231, -0.9775, 0.2068, 0.58, 0.8129, 0.05292, 0.04486, -0.01055, -0.9989, -0.04231, -0.9775, 0.2068, -0.1399, -0.851, -0.5061, -0.58, 0.8129, -0.05292, 0.04232, -0.9775, -0.2068, -0.1621, -0.6127, 0.7735, 0.1399, -0.851, 0.5061, -0.58, 0.8129, -0.05292, -0.2598, -0.007845, 0.9656, -0.58, 0.8129, 0.05297, 0.1399, -0.851, -0.5061, -0.2598, -0.007848, -0.9656, -0.162, -0.6131, -0.7733, 0.04233, -0.9775, 0.2068, -0.58, 0.8129, 0.05297, 0.3375, 0.01988, -0.9411, 0.04233, -0.9775, 0.2068, -0.162, -0.6131, -0.7733, 0.04232, -0.9775, -0.2068, 0.3376, 0.01988, 0.9411, -0.1621, -0.6127, 0.7735, -0.1399, -0.851, 0.5061, -0.04231, -0.9775, -0.2068, 0.04485, -0.01055, 0.9989, 0.04233, -0.9775, 0.2068, -0.04485, -0.01055, -0.9989, 0.1399, -0.851, -0.5061, -0.3376, 0.01988, -0.9411, -0.04231, -0.9775, 0.2068, 0.04486, -0.01055, -0.9989, -0.3376, 0.01988, 0.9411, -0.04231, -0.9775, -0.2068, 0.1627, -0.611, 0.7747, 0.04232, -0.9775, -0.2068, -0.04486, -0.01055, 0.9989, 0.3376, 0.01988, 0.9411, 0.06811, 0.6248, 0.7778, 0.6794, 0.2139, 0.7019, 0.118, -0.01751, 0.9929, 0.06032, 0.6398, 0.7662, 0.61, 0.2056, -0.7653, 0.06083, 0.601, -0.7969, 0.05395, 0.6227, -0.7806, 0.1073, -0.01663, -0.9941, -0.6794, 0.2139, 0.7019, -0.4567, 0.6737, 0.581, -0.06811, 0.6248, 0.7778, -0.4487, 0.6127, -0.6506, -0.61, 0.2056, -0.7653, -0.06082, 0.6011, -0.7969, 0.4942, -0.439, -0.7504, 0.7634, 0.07532, -0.6415, 0.4584, -0.1017, -0.8829, -0.3491, -0.04531, -0.936, -0.4942, -0.439, -0.7504, 0.5862, -0.7693, 0.254, 0.8067, -0.167, 0.5668, 0.2347, -0.2369, 0.9428, -0.2571, -0.8968, 0.36, 0.2571, -0.8968, 0.36, -0.8067, -0.167, 0.5668, -0.9463, -0.2069, 0.2483, 0.5862, -0.7693, 0.254, -0.2347, -0.2369, 0.9428, 0.2571, -0.8968, 0.36, 0.7369, 0.3002, 0.6056, 0.2347, -0.2369, 0.9428, 0.8067, -0.167, 0.5668, 0.4942, -0.439, -0.7504, 0.4584, -0.1017, -0.8829, 0.3491, -0.04531, -0.936, -0.6825, 0.1761, 0.7094, -0.8414, 0.1715, 0.5125, -0.737, 0.3002, 0.6056, -0.7634, 0.07531, -0.6415, -0.4942, -0.439, -0.7504, -0.4584, -0.1017, -0.8829, 0.7369, 0.3002, 0.6056, 0.6825, 0.1761, 0.7094, 0.2347, -0.2369, 0.9428, -0.2347, -0.2369, 0.9428, -0.737, 0.3002, 0.6056, -0.8067, -0.167, 0.5668, -0.6327, -0.1936, -0.7498, -0.9944, 0.05685, -0.08903, -0.2571, -0.8968, 0.36, -0.3152, 0.6446, -0.6965, 0.297, -0.8246, -0.4815, -0.2932, -0.8218, -0.4885, 0.6327, -0.1936, -0.7498, -0.8738, 0.3907, 0.2894, -0.00986, 0.7981, 0.6025, -0.006296, 0.7981, 0.6024, -0.829, 0.4451, 0.3385, 0.8088, 0.4702, 0.3533, -0.006296, 0.7981, 0.6024, -0.00986, 0.7981, 0.6025, 0.8769, 0.3809, 0.2932, 0.006239, 0.7981, 0.6024, 0.829, 0.4451, 0.3385, 0.8666, 0.2793, 0.4134, -0.4928, 0.5126, 0.7031, -0.809, 0.47, 0.3531, 0.006239, 0.7981, 0.6024, -0.4928, 0.5126, 0.7031, -0.8845, 0.1668, 0.4357, -0.6327, -0.1936, -0.7498, 0.2932, -0.8218, -0.4885, -0.297, -0.8246, -0.4815, 0.0, -1.0, 0.0, -0.2932, -0.8218, -0.4885, 0.297, -0.8246, -0.4815, 0.8748, -0.04329, -0.4825, -0.6327, -0.1936, -0.7498, -0.3152, 0.6446, -0.6965, 0.09585, 0.8024, -0.589, 0.9746, 0.1649, -0.1516, 0.2932, -0.8218, -0.4885, -0.6327, -0.1936, -0.7498, 0.8748, -0.04329, -0.4825, -0.9789, 0.1919, -0.07, -0.9944, 0.05685, -0.08903, -0.6327, -0.1936, -0.7498, -0.297, -0.8246, -0.4815, -0.829, 0.4451, 0.3385, -0.006296, 0.7981, 0.6024, 0.4928, 0.5126, 0.7031, -0.8666, 0.2793, 0.4134, 0.8845, 0.1668, 0.4357, 0.4928, 0.5126, 0.7031, -0.006296, 0.7981, 0.6024, 0.8088, 0.4702, 0.3533, 0.6327, -0.1936, -0.7498, -0.8748, -0.0433, -0.4825, -0.09585, 0.8024, -0.589, 0.3152, 0.6446, -0.6965, 0.9944, 0.05685, -0.08903, 0.6327, -0.1936, -0.7498, 0.3152, 0.6446, -0.6965, 0.2571, -0.8968, 0.36, -0.4928, 0.5126, 0.7031, 0.8666, 0.2793, 0.4134, 0.2571, -0.8968, 0.36, -0.8845, 0.1668, 0.4357, -0.4928, 0.5126, 0.7031, 0.2571, -0.8968, 0.36, -0.9463, -0.2069, 0.2483])] * 3)])
arm_armature = bpy.data.armatures.new('Armature')  # bones are not reproduced

# ---- objects
ob_armature = bpy.data.objects.new('Armature', arm_armature)
ob_psphere1 = bpy.data.objects.new('pSphere1', me_x)
ob_lamp = bpy.data.objects.new('Lamp', light_lamp)
ob_camera = bpy.data.objects.new('Camera', cam_camera)

# ---- transforms, parenting, visibility, modifiers, constraints
ob_armature.location = (0.0, 0.0, 0.0)
ob_armature.rotation_euler = (1.571, -0.0, 1.571)
ob_armature.lineart.crease_threshold = 0.0
ob_psphere1.parent = ob_armature
ob_psphere1.location = (0.0, 0.0, 0.0)
ob_psphere1.color = (0.8, 0.8, 0.8, 1.0)
ob_psphere1.lineart.crease_threshold = 0.0
_vg = ob_psphere1.vertex_groups.new(name='joint1')
for _i, _w in zip([24, 38, 39, 42, 43, 50, 51, 52, 53, 54, 55], [1.0, 1.0, 1.0, 1.0, 1.0, 1.0, 1.0, 1.0, 1.0, 1.0, 1.0]): _vg.add([_i], _w, 'REPLACE')
_vg = ob_psphere1.vertex_groups.new(name='joint8')
for _i, _w in zip([66, 120], [1.0, 0.9754]): _vg.add([_i], _w, 'REPLACE')
_vg = ob_psphere1.vertex_groups.new(name='joint9')
_vg.add([76, 77, 78], 1.0, 'REPLACE')
_vg = ob_psphere1.vertex_groups.new(name='joint10')
for _i, _w in zip([90, 91, 92, 120], [1.0, 1.0, 1.0, 0.02455]): _vg.add([_i], _w, 'REPLACE')
_vg = ob_psphere1.vertex_groups.new(name='joint11')
_vg.add([40, 122, 124, 125, 128, 129, 130, 134, 135, 136], 1.0, 'REPLACE')
_vg = ob_psphere1.vertex_groups.new(name='joint17')
for _i, _w in zip([67, 121], [1.0, 0.9754]): _vg.add([_i], _w, 'REPLACE')
_vg = ob_psphere1.vertex_groups.new(name='joint18')
_vg.add([79, 80, 81], 1.0, 'REPLACE')
_vg = ob_psphere1.vertex_groups.new(name='joint19')
for _i, _w in zip([93, 94, 95, 121], [1.0, 1.0, 1.0, 0.02455]): _vg.add([_i], _w, 'REPLACE')
_vg = ob_psphere1.vertex_groups.new(name='joint20')
_vg.add([41, 123, 126, 127, 131, 132, 133, 137, 138, 139], 1.0, 'REPLACE')
_vg = ob_psphere1.vertex_groups.new(name='joint3')
for _i, _w in zip([0, 1, 2, 3, 4, 5, 6, 7, 8, 9, 10, 11, 12, 13, 14, 15, 16, 17, 18, 19, 20, 21, 22, 23, 25, 26, 27, 28, 29, 30, 31, 32, 33, 34, 35, 36, 37, 44, 45, 46, 47, 48, 49, 56, 58, 59, 61, 63, 65], [1.0, 1.0, 1.0, 1.0, 1.0, 1.0, 1.0, 1.0, 1.0, 1.0, 1.0, 1.0, 1.0, 1.0, 1.0, 1.0, 1.0, 1.0, 1.0, 1.0, 1.0, 1.0, 1.0, 1.0, 1.0, 1.0, 1.0, 1.0, 1.0, 1.0, 1.0, 1.0, 1.0, 1.0, 1.0, 1.0, 1.0, 1.0, 1.0, 1.0, 1.0, 1.0, 1.0, 1.0, 1.0, 1.0, 1.0, 0.03468, 0.03468]): _vg.add([_i], _w, 'REPLACE')
_vg = ob_psphere1.vertex_groups.new(name='joint4')
for _i, _w in zip([62, 63, 118], [1.0, 0.9653, 1.0]): _vg.add([_i], _w, 'REPLACE')
_vg = ob_psphere1.vertex_groups.new(name='joint5')
_vg.add([68, 69, 70, 71], 1.0, 'REPLACE')
_vg = ob_psphere1.vertex_groups.new(name='joint6')
_vg.add([60, 82, 83, 84, 85, 96, 97, 100, 102, 104, 106, 108, 109, 110, 114, 115], 1.0, 'REPLACE')
_vg = ob_psphere1.vertex_groups.new(name='joint13')
for _i, _w in zip([64, 65, 119], [1.0, 0.9653, 1.0]): _vg.add([_i], _w, 'REPLACE')
_vg = ob_psphere1.vertex_groups.new(name='joint14')
_vg.add([72, 73, 74, 75], 1.0, 'REPLACE')
_vg = ob_psphere1.vertex_groups.new(name='joint15')
_vg.add([57, 86, 87, 88, 89, 98, 99, 101, 103, 105, 107, 111, 112, 113, 116, 117], 1.0, 'REPLACE')
_m = ob_psphere1.modifiers.new('Armature', 'ARMATURE')
_m.object = ob_armature
ob_lamp.location = (4.076, 1.005, 5.904)
ob_lamp.rotation_euler = (0.6503, 0.05522, 1.866)
ob_lamp.lock_rotations_4d = False
ob_lamp.empty_display_type = 'ARROWS'
ob_lamp.color = (0.0, 0.0, 0.0, 0.0)
ob_lamp.lineart.crease_threshold = 0.0
ob_camera.location = (7.481, -6.508, 5.344)
ob_camera.rotation_euler = (1.109, 0.0, 0.8149)
ob_camera.lock_rotations_4d = False
ob_camera.empty_display_type = 'ARROWS'
ob_camera.color = (0.0, 0.0, 0.0, 0.0)
ob_camera.display_type = 'WIRE'
ob_camera.lineart.crease_threshold = 0.0

# ---- collection membership
col_collection_1.objects.link(ob_armature)
col_collection_1.objects.link(ob_psphere1)
col_collection_1.objects.link(ob_lamp)
col_collection_1.objects.link(ob_camera)

# ---- scene / render settings (as saved in the file)
scene.camera = ob_camera
scene.frame_start = 2; scene.frame_end = 13; scene.frame_set(13)
scene.render.engine = 'BLENDER_EEVEE_NEXT'
scene.render.resolution_percentage = 50
scene.render.dither_intensity = 0.0
scene.cycles.use_denoising = False
scene.cycles.samples = 128
scene.cycles.sampling_pattern = 'TABULATED_SOBOL'
scene.cycles.use_adaptive_sampling = False
scene.cycles.use_light_tree = False
scene.cycles.blur_glossy = 0.0
scene.cycles.sample_clamp_indirect = 0.0
scene.view_settings.view_transform = 'Standard'
bpy.context.view_layer.update()

